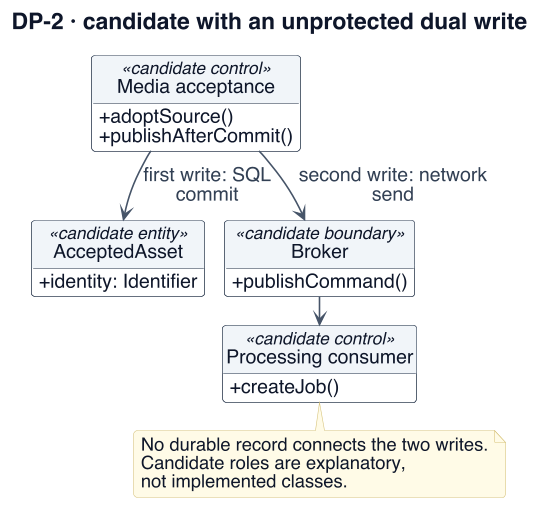

The diagram above was rendered by PlantUML. Its source (embedded in the PNG):
@startuml
!include _style.iuml
' Adapted from reviewed presentation sources: W2-delivery-ledgers, W3-07a; separate SQL commit / relay / consumer
skinparam dpi 110
skinparam defaultFontSize 18
skinparam ArrowFontSize 17
skinparam ClassAttributeFontSize 17
skinparam ClassStereotypeFontSize 15
skinparam NoteFontSize 16
skinparam LegendFontSize 15
skinparam titleFontSize 20
skinparam classAttributeIconSize 0
skinparam maxMessageSize 165
skinparam nodesep 18
skinparam ranksep 24
hide footbox
hide circle
title DP-2 · candidate with an unprotected dual write
class "Media acceptance" as A <<candidate control>> {
 + adoptSource()
 + publishAfterCommit()
}
class "AcceptedAsset" as B <<candidate entity>> {
 + identity: Identifier
}
class "Broker" as Q <<candidate boundary>> {
 + publishCommand()
}
class "Processing consumer" as C <<candidate control>> {
 + createJob()
}
A --> B : first write: SQL commit
A --> Q : second write: network send
Q --> C
note bottom of C
No durable record connects the two writes.
Candidate roles are explanatory,
not implemented classes.
end note
@enduml